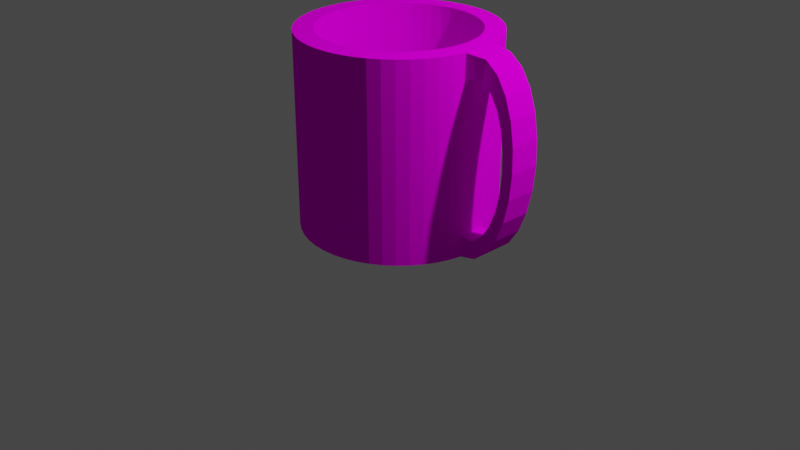 # Source: mug.blend  (saved by Blender 2.80.75; exported with 4.5.12 LTS)
import bpy
from mathutils import Matrix  # noqa: F401  (used for matrix-valued properties, if any)

bpy.ops.wm.read_factory_settings(use_empty=True)
scene = bpy.context.scene
scene.name = 'Scene'

# ---- collections
col_collection = bpy.data.collections.new('Collection'); scene.collection.children.link(col_collection)

# ---- images (referenced by path relative to the original .blend; pixels are not part of the script)
import os
ASSET_DIR = os.environ.get("B2B_ASSET_DIR", "")  # directory of the original .blend (textures are referenced by path, not embedded)
HERE = os.path.dirname(os.path.abspath(__file__))  # packed textures are extracted next to this script under _unpacked/

def load_image(name, relpath, width, height, colorspace="sRGB"):
    """Load a texture the original file referenced (path relative to the .blend, or extracted next to this script)."""
    p = next((c for c in (os.path.join(HERE, relpath), os.path.join(ASSET_DIR, relpath)) if relpath and os.path.exists(c)), "")
    if p:
        img = bpy.data.images.load(p, check_existing=True)
        img.name = name
    else:  # same state as the original file: an image datablock whose file is absent (Cycles renders it pink)
        img = bpy.data.images.new(name, width, height)
        img.source = "FILE"
        img.filepath = "//" + (relpath or name)
    img.colorspace_settings.name = colorspace
    return img
img_phoenix_jpg = load_image('Phoenix.jpg', 'Phoenix.jpg', 1024, 1024, 'sRGB')

# ---- materials (node trees are filled in below, after node groups)
mat_material_001 = bpy.data.materials.new('Material.001')
mat_material_001.use_transparent_shadow = False

# ---- material node trees
mat_material_001.use_nodes = True; mat_material_001.node_tree.nodes.clear()
_N = mat_material_001.node_tree.nodes; _L = mat_material_001.node_tree.links
n0 = _N.new('ShaderNodeOutputMaterial'); n0.name = 'Material Output'; n0.location = (300, 300)
n1 = _N.new('ShaderNodeBsdfDiffuse'); n1.name = 'Diffuse BSDF'; n1.location = (10, 300)
n1.inputs[1].default_value = 0.5
n2 = _N.new('ShaderNodeTexImage'); n2.name = 'Image Texture'; n2.location = (-280, 280)
n2.image = img_phoenix_jpg
_L.new(n1.outputs[0], n0.inputs[0])
_L.new(n2.outputs[0], n1.inputs[0])
n0.is_active_output = True

# ---- world
world_world = bpy.data.worlds.new('World'); scene.world = world_world
world_world.use_nodes = True; world_world.node_tree.nodes.clear()
_N = world_world.node_tree.nodes; _L = world_world.node_tree.links
n0 = _N.new('ShaderNodeOutputWorld'); n0.name = 'World Output'; n0.location = (300, 300)
n1 = _N.new('ShaderNodeBackground'); n1.name = 'Background'; n1.location = (10, 300)
n1.inputs[0].default_value = (0.05088, 0.05088, 0.05088, 1.0)
_L.new(n1.outputs[0], n0.inputs[0])
n0.is_active_output = True
world_world.color = (0.05088, 0.05088, 0.05088)
world_world.use_sun_shadow = False
world_world.sun_shadow_jitter_overblur = 0.0

# ---- cameras
cam_camera = bpy.data.cameras.new('Camera')
cam_camera.clip_end = 100.0
cam_camera.ortho_scale = 7.314

# ---- lights
light_light = bpy.data.lights.new('Light', 'POINT')
light_light.transmission_factor = 0.0
light_light.energy = 1000.0
light_light.shadow_soft_size = 0.1
light_light.shadow_maximum_resolution = 0.006
light_light.use_absolute_resolution = True

# ---- meshes
me_beziercircle_003 = bpy.data.meshes.new('BezierCircle.003')
me_beziercircle_003.from_pydata([(-1.25, 0.0, -2.5), (-1.239, 0.1696, -2.5), (-1.205, 0.3322, -2.5), (-1.152, 0.4865, -2.5), (-1.079, 0.6308, -2.5), (-0.9895, 0.7638, -2.5), (-0.8838, 0.8838, -2.5), (-0.7638, 0.9895, -2.5), (-0.6308, 1.079, -2.5), (-0.4865, 1.152, -2.5), (-0.3322, 1.205, -2.5), (-0.1696, 1.239, -2.5), (0.0, 1.25, -2.5), (0.1696, 1.239, -2.5), (0.3322, 1.205, -2.5), (0.4865, 1.152, -2.5), (0.6308, 1.079, -2.5), (0.7638, 0.9895, -2.5), (0.8838, 0.8838, -2.5), (0.9895, 0.7638, -2.5), (1.079, 0.6308, -2.5), (1.152, 0.4865, -2.5), (1.205, 0.3322, -2.5), (1.239, 0.1696, -2.5), (1.25, 0.0, -2.5), (1.239, -0.1696, -2.5), (1.205, -0.3322, -2.5), (1.152, -0.4865, -2.5), (1.079, -0.6308, -2.5), (0.9895, -0.7638, -2.5), (0.8838, -0.8838, -2.5), (0.7638, -0.9895, -2.5), (0.6308, -1.079, -2.5), (0.4865, -1.152, -2.5), (0.3322, -1.205, -2.5), (0.1696, -1.239, -2.5), (0.0, -1.25, -2.5), (-0.1696, -1.239, -2.5), (-0.3322, -1.205, -2.5), (-0.4865, -1.152, -2.5), (-0.6308, -1.079, -2.5), (-0.7638, -0.9895, -2.5), (-0.8838, -0.8838, -2.5), (-0.9895, -0.7638, -2.5), (-1.079, -0.6308, -2.5), (-1.152, -0.4865, -2.5), (-1.205, -0.3322, -2.5), (-1.239, -0.1696, -2.5), (-1.0, 0.0, -2.117), (-0.9909, 0.1357, -2.117), (-0.9643, 0.2658, -2.117), (-0.9214, 0.3892, -2.117), (-0.8634, 0.5046, -2.117), (-0.7916, 0.611, -2.117), (-0.707, 0.707, -2.117), (-0.611, 0.7916, -2.117), (-0.5046, 0.8634, -2.117), (-0.3892, 0.9214, -2.117), (-0.2658, 0.9643, -2.117), (-0.1357, 0.9909, -2.117), (0.0, 1.0, -2.117), (0.1357, 0.9909, -2.117), (0.2658, 0.9643, -2.117), (0.3892, 0.9214, -2.117), (0.5046, 0.8634, -2.117), (0.611, 0.7916, -2.117), (0.707, 0.707, -2.117), (0.7916, 0.611, -2.117), (0.8634, 0.5046, -2.117), (0.9214, 0.3892, -2.117), (0.9643, 0.2658, -2.117), (0.9909, 0.1357, -2.117), (1.0, 0.0, -2.117), (0.9909, -0.1357, -2.117), (0.9643, -0.2658, -2.117), (0.9214, -0.3892, -2.117), (0.8634, -0.5046, -2.117), (0.7916, -0.611, -2.117), (0.707, -0.707, -2.117), (0.611, -0.7916, -2.117), (0.5046, -0.8634, -2.117), (0.3892, -0.9214, -2.117), (0.2658, -0.9643, -2.117), (0.1357, -0.9909, -2.117), (0.0, -1.0, -2.117), (-0.1357, -0.9909, -2.117), (-0.2658, -0.9643, -2.117), (-0.3892, -0.9214, -2.117), (-0.5046, -0.8634, -2.117), (-0.611, -0.7916, -2.117), (-0.707, -0.707, -2.117), (-0.7916, -0.611, -2.117), (-0.8634, -0.5046, -2.117), (-0.9214, -0.3892, -2.117), (-0.9643, -0.2658, -2.117), (-0.9909, -0.1357, -2.117), (-1.239, -0.1696, 0.0), (-1.205, -0.3322, 0.0), (-1.152, -0.4865, 0.0), (-1.079, -0.6308, 0.0), (-0.9895, -0.7638, 0.0), (-0.8838, -0.8838, 0.0), (-0.7638, -0.9895, 0.0), (-0.6308, -1.079, 0.0), (-0.4865, -1.152, 0.0), (-0.3322, -1.205, 0.0), (-0.1696, -1.239, 0.0), (0.0, -1.25, 0.0), (0.1696, -1.239, 0.0), (0.3322, -1.205, 0.0), (0.4865, -1.152, 0.0), (0.6308, -1.079, 0.0), (0.7638, -0.9895, 0.0), (0.8838, -0.8838, 0.0), (0.9895, -0.7638, 0.0), (1.079, -0.6308, 0.0), (1.152, -0.4865, 0.0), (1.205, -0.3322, 0.0), (1.239, -0.1696, 0.0), (1.25, 0.0, 0.0), (1.239, 0.1696, 0.0), (1.205, 0.3322, 0.0), (1.152, 0.4865, 0.0), (1.079, 0.6308, 0.0), (0.9895, 0.7638, 0.0), (0.8838, 0.8838, 0.0), (0.7638, 0.9895, 0.0), (0.6308, 1.079, 0.0), (0.4865, 1.152, 0.0), (0.3322, 1.205, 0.0), (0.1696, 1.239, 0.0), (0.0, 1.25, 0.0), (-0.1696, 1.239, 0.0), (-0.3322, 1.205, 0.0), (-0.4865, 1.152, 0.0), (-0.6308, 1.079, 0.0), (-0.7638, 0.9895, 0.0), (-0.8838, 0.8838, 0.0), (-0.9895, 0.7638, 0.0), (-1.079, 0.6308, 0.0), (-1.152, 0.4865, 0.0), (-1.205, 0.3322, 0.0), (-1.239, 0.1696, 0.0), (-1.25, 0.0, 0.0), (-1.0, 0.0, 0.007626), (-0.9909, 0.1357, 0.007626), (-0.9643, 0.2658, 0.007626), (-0.9214, 0.3892, 0.007626), (-0.8634, 0.5046, 0.007626), (-0.7916, 0.611, 0.007626), (-0.707, 0.707, 0.007626), (-0.611, 0.7916, 0.007626), (-0.5046, 0.8634, 0.007626), (-0.3892, 0.9214, 0.007626), (-0.2658, 0.9643, 0.007626), (-0.1357, 0.9909, 0.007626), (0.0, 1.0, 0.007626), (0.1357, 0.9909, 0.007626), (0.2658, 0.9643, 0.007626), (0.3892, 0.9214, 0.007626), (0.5046, 0.8634, 0.007626), (0.611, 0.7916, 0.007626), (0.707, 0.707, 0.007626), (0.7916, 0.611, 0.007626), (0.8634, 0.5046, 0.007626), (0.9214, 0.3892, 0.007626), (0.9643, 0.2658, 0.007626), (0.9909, 0.1357, 0.007626), (1.0, 0.0, 0.007626), (0.9909, -0.1357, 0.007626), (0.9643, -0.2658, 0.007626), (0.9214, -0.3892, 0.007626), (0.8634, -0.5046, 0.007626), (0.7916, -0.611, 0.007626), (0.707, -0.707, 0.007626), (0.611, -0.7916, 0.007626), (0.5046, -0.8634, 0.007626), (0.3892, -0.9214, 0.007626), (0.2658, -0.9643, 0.007626), (0.1357, -0.9909, 0.007626), (0.0, -1.0, 0.007626), (-0.1357, -0.9909, 0.007626), (-0.2658, -0.9643, 0.007626), (-0.3892, -0.9214, 0.007626), (-0.5046, -0.8634, 0.007626), (-0.611, -0.7916, 0.007626), (-0.707, -0.707, 0.007626), (-0.7916, -0.611, 0.007626), (-0.8634, -0.5046, 0.007626), (-0.9214, -0.3892, 0.007626), (-0.9643, -0.2658, 0.007626), (-0.9909, -0.1357, 0.007626), (1.419, -0.1658, -2.23), (1.562, -0.1722, -2.115), (1.68, -0.181, -1.942), (1.77, -0.1902, -1.726), (1.829, -0.1978, -1.482), (1.857, -0.2016, -1.227), (1.849, -0.1996, -0.9739), (1.804, -0.1897, -0.7394), (1.72, -0.1699, -0.5384), (1.594, -0.1382, -0.3861), (1.424, -0.09237, -0.2979), (1.419, 0.2322, -2.23), (1.562, 0.2258, -2.115), (1.68, 0.217, -1.942), (1.77, 0.2078, -1.726), (1.829, 0.2002, -1.482), (1.857, 0.1964, -1.227), (1.849, 0.1984, -0.9739), (1.804, 0.2083, -0.7394), (1.72, 0.2281, -0.5384), (1.594, 0.2598, -0.3861), (1.424, 0.3057, -0.2979), (1.457, -0.1658, -2.452), (1.636, -0.1722, -2.308), (1.783, -0.181, -2.092), (1.895, -0.1902, -1.822), (1.97, -0.1978, -1.518), (2.004, -0.2016, -1.198), (1.994, -0.1996, -0.8822), (1.939, -0.1897, -0.589), (1.833, -0.1699, -0.3378), (1.676, -0.1382, -0.1475), (1.463, -0.09237, -0.0372), (1.457, 0.2322, -2.452), (1.636, 0.2258, -2.308), (1.783, 0.217, -2.092), (1.895, 0.2078, -1.822), (1.97, 0.2002, -1.518), (2.004, 0.1964, -1.198), (1.994, 0.1984, -0.8822), (1.939, 0.2083, -0.589), (1.833, 0.2281, -0.3378), (1.676, 0.2598, -0.1475), (1.463, 0.3057, -0.0372), (1.239, -0.1696, -2.233), (1.239, 0.1696, -2.224), (1.205, 0.3322, -0.337), (1.239, -0.1696, -0.301)], [], [(17, 125, 18), (44, 98, 45), (4, 138, 5), (31, 111, 32), (18, 124, 19), (45, 97, 46), (5, 137, 6), (32, 110, 33), (19, 123, 20), (46, 96, 47), (6, 136, 7), (33, 109, 34), (20, 122, 21), (47, 143, 0), (7, 135, 8), (34, 108, 35), (122, 121, 238), (8, 134, 9), (35, 107, 36), (238, 120, 237), (9, 133, 10), (36, 106, 37), (237, 120, 119), (10, 132, 11), (37, 105, 38), (239, 236, 24), (11, 131, 12), (38, 104, 39), (239, 118, 117), (12, 130, 13), (39, 103, 40), (26, 116, 27), (13, 129, 14), (40, 102, 41), (0, 142, 1), (27, 115, 28), (14, 128, 15), (41, 101, 42), (1, 141, 2), (28, 114, 29), (15, 127, 16), (42, 100, 43), (2, 140, 3), (29, 113, 30), (16, 126, 17), (43, 99, 44), (3, 139, 4), (30, 112, 31), (181, 84, 85), (168, 71, 72), (155, 58, 59), (182, 85, 86), (169, 72, 73), (156, 59, 60), (183, 86, 87), (170, 73, 74), (157, 60, 61), (184, 87, 88), (171, 74, 75), (158, 61, 62), (185, 88, 89), (145, 48, 49), (172, 75, 76), (159, 62, 63), (186, 89, 90), (146, 49, 50), (173, 76, 77), (160, 63, 64), (187, 90, 91), (147, 50, 51), (174, 77, 78), (161, 64, 65), (188, 91, 92), (148, 51, 52), (175, 78, 79), (162, 65, 66), (189, 92, 93), (149, 52, 53), (176, 79, 80), (163, 66, 67), (190, 93, 94), (150, 53, 54), (177, 80, 81), (164, 67, 68), (191, 94, 95), (151, 54, 55), (178, 81, 82), (165, 68, 69), (144, 95, 48), (152, 55, 56), (179, 82, 83), (166, 69, 70), (153, 56, 57), (180, 83, 84), (167, 70, 71), (154, 57, 58), (126, 160, 161), (127, 159, 160), (125, 161, 162), (125, 163, 124), (124, 164, 123), (123, 165, 122), (122, 166, 121), (120, 166, 167), (119, 167, 168), (119, 169, 118), (118, 170, 117), (116, 170, 171), (115, 171, 172), (114, 172, 173), (113, 173, 174), (113, 175, 112), (112, 176, 111), (111, 177, 110), (110, 178, 109), (108, 178, 179), (107, 179, 180), (107, 181, 106), (106, 182, 105), (104, 182, 183), (103, 183, 184), (102, 184, 185), (101, 185, 186), (101, 187, 100), (100, 188, 99), (99, 189, 98), (98, 190, 97), (96, 190, 191), (143, 191, 144), (143, 145, 142), (142, 146, 141), (140, 146, 147), (139, 147, 148), (138, 148, 149), (137, 149, 150), (137, 151, 136), (136, 152, 135), (135, 153, 134), (134, 154, 133), (132, 154, 155), (131, 155, 156), (131, 157, 130), (130, 158, 129), (128, 158, 159), (6, 18, 42), (47, 0, 43), (0, 1, 5), (1, 2, 3), (3, 4, 1), (4, 5, 1), (5, 6, 0), (6, 7, 12), (7, 8, 11), (8, 9, 11), (9, 10, 11), (11, 12, 7), (12, 13, 17), (13, 14, 15), (15, 16, 13), (16, 17, 13), (17, 18, 12), (18, 19, 24), (19, 20, 23), (20, 21, 23), (21, 22, 23), (23, 24, 19), (24, 25, 29), (25, 26, 27), (27, 28, 25), (28, 29, 25), (29, 30, 24), (30, 31, 36), (31, 32, 35), (32, 33, 35), (33, 34, 35), (35, 36, 31), (36, 37, 41), (37, 38, 39), (39, 40, 37), (40, 41, 37), (41, 42, 36), (42, 43, 0), (43, 44, 47), (44, 45, 47), (45, 46, 47), (0, 6, 42), (6, 12, 18), (24, 30, 18), (30, 36, 42), (18, 30, 42), (54, 90, 66), (95, 91, 48), (48, 53, 49), (49, 51, 50), (51, 49, 52), (52, 49, 53), (53, 48, 54), (54, 60, 55), (55, 59, 56), (56, 59, 57), (57, 59, 58), (59, 55, 60), (60, 65, 61), (61, 63, 62), (63, 61, 64), (64, 61, 65), (65, 60, 66), (66, 72, 67), (67, 71, 68), (68, 71, 69), (69, 71, 70), (71, 67, 72), (72, 77, 73), (73, 75, 74), (75, 73, 76), (76, 73, 77), (77, 72, 78), (78, 84, 79), (79, 83, 80), (80, 83, 81), (81, 83, 82), (83, 79, 84), (84, 89, 85), (85, 87, 86), (87, 85, 88), (88, 85, 89), (89, 84, 90), (90, 48, 91), (91, 95, 92), (92, 95, 93), (93, 95, 94), (48, 90, 54), (54, 66, 60), (72, 66, 78), (78, 90, 84), (66, 90, 78), (198, 208, 197), (206, 194, 195), (202, 212, 201), (199, 209, 198), (207, 195, 196), (204, 192, 193), (200, 210, 199), (208, 196, 197), (205, 193, 194), (201, 211, 200), (220, 230, 231), (216, 228, 217), (224, 234, 235), (221, 231, 232), (217, 229, 218), (214, 226, 215), (222, 232, 233), (218, 230, 219), (215, 227, 216), (223, 233, 234), (202, 223, 224), (213, 234, 212), (212, 233, 211), (211, 232, 210), (210, 231, 209), (209, 230, 208), (208, 229, 207), (229, 206, 207), (228, 205, 206), (227, 204, 205), (226, 203, 204), (192, 215, 193), (193, 216, 194), (194, 217, 195), (195, 218, 196), (197, 218, 219), (198, 219, 220), (199, 220, 221), (200, 221, 222), (201, 222, 223), (214, 236, 25), (192, 237, 236), (225, 237, 203), (224, 121, 118), (238, 202, 239), (121, 213, 238), (239, 224, 118), (17, 126, 125), (44, 99, 98), (4, 139, 138), (31, 112, 111), (18, 125, 124), (45, 98, 97), (5, 138, 137), (32, 111, 110), (19, 124, 123), (46, 97, 96), (6, 137, 136), (33, 110, 109), (20, 123, 122), (47, 96, 143), (7, 136, 135), (34, 109, 108), (238, 22, 21), (21, 122, 238), (8, 135, 134), (35, 108, 107), (237, 23, 22), (238, 121, 120), (237, 22, 238), (9, 134, 133), (36, 107, 106), (119, 24, 237), (24, 23, 237), (10, 133, 132), (37, 106, 105), (236, 25, 24), (24, 119, 239), (119, 118, 239), (11, 132, 131), (38, 105, 104), (117, 26, 239), (26, 25, 236), (26, 236, 239), (12, 131, 130), (39, 104, 103), (26, 117, 116), (13, 130, 129), (40, 103, 102), (0, 143, 142), (27, 116, 115), (14, 129, 128), (41, 102, 101), (1, 142, 141), (28, 115, 114), (15, 128, 127), (42, 101, 100), (2, 141, 140), (29, 114, 113), (16, 127, 126), (43, 100, 99), (3, 140, 139), (30, 113, 112), (181, 180, 84), (168, 167, 71), (155, 154, 58), (182, 181, 85), (169, 168, 72), (156, 155, 59), (183, 182, 86), (170, 169, 73), (157, 156, 60), (184, 183, 87), (171, 170, 74), (158, 157, 61), (185, 184, 88), (145, 144, 48), (172, 171, 75), (159, 158, 62), (186, 185, 89), (146, 145, 49), (173, 172, 76), (160, 159, 63), (187, 186, 90), (147, 146, 50), (174, 173, 77), (161, 160, 64), (188, 187, 91), (148, 147, 51), (175, 174, 78), (162, 161, 65), (189, 188, 92), (149, 148, 52), (176, 175, 79), (163, 162, 66), (190, 189, 93), (150, 149, 53), (177, 176, 80), (164, 163, 67), (191, 190, 94), (151, 150, 54), (178, 177, 81), (165, 164, 68), (144, 191, 95), (152, 151, 55), (179, 178, 82), (166, 165, 69), (153, 152, 56), (180, 179, 83), (167, 166, 70), (154, 153, 57), (126, 127, 160), (127, 128, 159), (125, 126, 161), (125, 162, 163), (124, 163, 164), (123, 164, 165), (122, 165, 166), (120, 121, 166), (119, 120, 167), (119, 168, 169), (118, 169, 170), (116, 117, 170), (115, 116, 171), (114, 115, 172), (113, 114, 173), (113, 174, 175), (112, 175, 176), (111, 176, 177), (110, 177, 178), (108, 109, 178), (107, 108, 179), (107, 180, 181), (106, 181, 182), (104, 105, 182), (103, 104, 183), (102, 103, 184), (101, 102, 185), (101, 186, 187), (100, 187, 188), (99, 188, 189), (98, 189, 190), (96, 97, 190), (143, 96, 191), (143, 144, 145), (142, 145, 146), (140, 141, 146), (139, 140, 147), (138, 139, 148), (137, 138, 149), (137, 150, 151), (136, 151, 152), (135, 152, 153), (134, 153, 154), (132, 133, 154), (131, 132, 155), (131, 156, 157), (130, 157, 158), (128, 129, 158), (198, 209, 208), (206, 205, 194), (202, 213, 212), (199, 210, 209), (207, 206, 195), (204, 203, 192), (200, 211, 210), (208, 207, 196), (205, 204, 193), (201, 212, 211), (220, 219, 230), (216, 227, 228), (224, 223, 234), (221, 220, 231), (217, 228, 229), (214, 225, 226), (222, 221, 232), (218, 229, 230), (215, 226, 227), (223, 222, 233), (202, 201, 223), (213, 235, 234), (212, 234, 233), (211, 233, 232), (210, 232, 231), (209, 231, 230), (208, 230, 229), (229, 228, 206), (228, 227, 205), (227, 226, 204), (226, 225, 203), (192, 214, 215), (193, 215, 216), (194, 216, 217), (195, 217, 218), (197, 196, 218), (198, 197, 219), (199, 198, 220), (200, 199, 221), (201, 200, 222), (214, 192, 236), (192, 203, 237), (225, 23, 237), (224, 235, 121), (238, 213, 202), (121, 235, 213), (239, 202, 224)])
_uv = me_beziercircle_003.uv_layers.new(name='UVMap')
_uv.uv.foreach_set('vector', [0.6548, 0.3428, 0.6386, 0.6852, 0.6386, 0.3427, 0.4435, 0.6851, 0.4613, 0.3427, 0.4613, 0.6851, 0.6047, 0.6851, 0.6224, 0.3427, 0.6224, 0.6851, 0.8499, 0.0001613, 0.8334, 0.3426, 0.8334, 0.0001085, 0.2261, 0.3417, 0.2113, 0.6843, 0.2113, 0.3418, 0.4613, 0.6851, 0.4806, 0.3427, 0.4806, 0.6851, 0.6224, 0.6851, 0.6386, 0.3427, 0.6386, 0.6851, 0.8334, 0.0001085, 0.8153, 0.3425, 0.8153, 6.512e-05, 0.2113, 0.3418, 0.1947, 0.6844, 0.1947, 0.3419, 0.4806, 0.6851, 0.5011, 0.3427, 0.5011, 0.6851, 0.8645, 0.3427, 0.85, 0.6852, 0.85, 0.3427, 0.8153, 6.512e-05, 0.7958, 0.3425, 0.7958, 3.197e-05, 0.1947, 0.3419, 0.1766, 0.6845, 0.1766, 0.342, 0.5011, 0.6851, 0.5226, 0.3427, 0.5226, 0.6851, 0.85, 0.3427, 0.8337, 0.6853, 0.8337, 0.3428, 0.7958, 3.197e-05, 0.7752, 0.3425, 0.7752, 1.003e-05, 0.1766, 0.6845, 0.1572, 0.6846, 0.1572, 0.6384, 0.8337, 0.3428, 0.8158, 0.6853, 0.8158, 0.3429, 0.7752, 1.003e-05, 0.7535, 0.3425, 0.7535, 0.0, 0.1572, 0.6384, 0.1365, 0.6846, 0.1365, 0.38, 0.8158, 0.3429, 0.7965, 0.6853, 0.7965, 0.3429, 0.7535, 0.0, 0.7318, 0.3425, 0.7318, 2.711e-06, 0.1365, 0.38, 0.1365, 0.6846, 0.1149, 0.6846, 0.7965, 0.3429, 0.776, 0.6854, 0.776, 0.3429, 0.7318, 2.711e-06, 0.7108, 0.3425, 0.7108, 1.77e-05, 0.09315, 0.6434, 0.09315, 0.3787, 0.1149, 0.3422, 0.776, 0.3429, 0.7544, 0.6854, 0.7544, 0.3429, 0.7108, 1.77e-05, 0.6908, 0.3425, 0.6908, 4.416e-05, 0.09315, 0.6434, 0.09315, 0.6846, 0.07218, 0.6846, 0.7544, 0.3429, 0.7326, 0.6854, 0.7326, 0.3429, 0.6908, 4.416e-05, 0.672, 0.3425, 0.672, 8.129e-05, 0.07218, 0.3421, 0.05218, 0.6845, 0.05218, 0.3421, 0.7326, 0.3429, 0.7116, 0.6854, 0.7116, 0.3429, 0.672, 8.129e-05, 0.6545, 0.3426, 0.6545, 0.0001284, 0.5226, 0.6851, 0.5444, 0.3427, 0.5444, 0.6851, 0.05218, 0.3421, 0.03335, 0.6844, 0.03335, 0.342, 0.7116, 0.3429, 0.6915, 0.6853, 0.6915, 0.3429, 0.6545, 0.0001284, 0.6386, 0.3426, 0.6386, 0.0001846, 0.5444, 0.6851, 0.5655, 0.3427, 0.5655, 0.6851, 0.03335, 0.342, 0.01589, 0.6843, 0.01589, 0.3419, 0.6915, 0.3429, 0.6725, 0.6853, 0.6725, 0.3428, 0.4128, 0.6851, 0.4273, 0.3427, 0.4273, 0.6851, 0.5655, 0.6851, 0.5856, 0.3427, 0.5856, 0.6851, 0.01589, 0.3419, 0.0, 0.6842, 7.631e-09, 0.3418, 0.6725, 0.3428, 0.6548, 0.6853, 0.6548, 0.3428, 0.4273, 0.6851, 0.4435, 0.3427, 0.4435, 0.6851, 0.5856, 0.6851, 0.6047, 0.3427, 0.6047, 0.6851, 0.8648, 0.0002226, 0.8499, 0.3426, 0.8499, 0.0001613, 0.5192, 0.6853, 0.5018, 0.9764, 0.5192, 0.9764, 0.3238, 0.6342, 0.3412, 0.3431, 0.3238, 0.3431, 0.7485, 0.9767, 0.7649, 0.6855, 0.7485, 0.6856, 0.536, 0.6853, 0.5192, 0.9764, 0.536, 0.9764, 0.3064, 0.6341, 0.3238, 0.3431, 0.3064, 0.3431, 0.7312, 0.9767, 0.7485, 0.6856, 0.7312, 0.6856, 0.552, 0.6853, 0.536, 0.9764, 0.552, 0.9764, 0.2897, 0.6341, 0.3064, 0.3431, 0.2897, 0.343, 0.7138, 0.9767, 0.7312, 0.6856, 0.7138, 0.6856, 0.5671, 0.6853, 0.552, 0.9764, 0.5671, 0.9764, 0.2737, 0.6341, 0.2897, 0.343, 0.2737, 0.343, 0.697, 0.9767, 0.7138, 0.6856, 0.697, 0.6856, 0.581, 0.6852, 0.5671, 0.9764, 0.581, 0.9763, 0.8947, 0.9765, 0.9122, 0.6854, 0.8947, 0.6854, 0.2586, 0.634, 0.2737, 0.343, 0.2586, 0.3429, 0.6809, 0.9766, 0.697, 0.6856, 0.6809, 0.6855, 0.5937, 0.6852, 0.581, 0.9763, 0.5937, 0.9763, 0.8779, 0.9765, 0.8947, 0.6854, 0.8779, 0.6854, 0.2446, 0.6339, 0.2586, 0.3429, 0.2446, 0.3428, 0.6657, 0.9766, 0.6809, 0.6855, 0.6657, 0.6855, 0.9884, 0.9765, 1.0, 0.6854, 0.9884, 0.6854, 0.8618, 0.9765, 0.8779, 0.6854, 0.8618, 0.6854, 0.2319, 0.6338, 0.2446, 0.3428, 0.2319, 0.3428, 0.6516, 0.9766, 0.6657, 0.6855, 0.6516, 0.6855, 0.9755, 0.9765, 0.9884, 0.6854, 0.9755, 0.6854, 0.8465, 0.9765, 0.8618, 0.6854, 0.8465, 0.6854, 0.4247, 0.6852, 0.4128, 0.9762, 0.4247, 0.9763, 0.6386, 0.9765, 0.6516, 0.6855, 0.6386, 0.6854, 0.9612, 0.9765, 0.9755, 0.6854, 0.9612, 0.6854, 0.8323, 0.9765, 0.8465, 0.6854, 0.8323, 0.6854, 0.4379, 0.6852, 0.4247, 0.9763, 0.4379, 0.9763, 0.401, 0.6339, 0.4128, 0.3427, 0.401, 0.3428, 0.9458, 0.9765, 0.9612, 0.6854, 0.9458, 0.6854, 0.8194, 0.9765, 0.8323, 0.6854, 0.8194, 0.6854, 0.4524, 0.6853, 0.4379, 0.9763, 0.4524, 0.9764, 0.3877, 0.634, 0.401, 0.3428, 0.3877, 0.3429, 0.9294, 0.9765, 0.9458, 0.6854, 0.9294, 0.6854, 0.8077, 0.9765, 0.8194, 0.6854, 0.8077, 0.6854, 0.468, 0.6853, 0.4524, 0.9764, 0.468, 0.9764, 0.3732, 0.634, 0.3877, 0.3429, 0.3732, 0.343, 0.9122, 0.9765, 0.9294, 0.6854, 0.9122, 0.6854, 0.7947, 0.9766, 0.8077, 0.6854, 0.7947, 0.6855, 0.4845, 0.6853, 0.468, 0.9764, 0.4845, 0.9764, 0.3577, 0.6341, 0.3732, 0.343, 0.3577, 0.343, 0.7804, 0.9766, 0.7947, 0.6855, 0.7804, 0.6855, 0.5018, 0.6853, 0.4845, 0.9764, 0.5018, 0.9764, 0.3412, 0.6341, 0.3577, 0.343, 0.3412, 0.3431, 0.7649, 0.9766, 0.7804, 0.6855, 0.7649, 0.6855, 0.585, 0.2991, 0.5508, 0.2842, 0.5638, 0.2734, 0.5688, 0.3126, 0.5366, 0.2932, 0.5508, 0.2842, 0.5995, 0.2835, 0.5638, 0.2734, 0.5754, 0.261, 0.5995, 0.2835, 0.5853, 0.2471, 0.6119, 0.2661, 0.6119, 0.2661, 0.5936, 0.2319, 0.6223, 0.2471, 0.6223, 0.2471, 0.6, 0.2156, 0.6303, 0.2267, 0.6303, 0.2267, 0.6044, 0.1983, 0.6358, 0.2052, 0.6386, 0.1826, 0.6044, 0.1983, 0.6067, 0.1803, 0.6386, 0.1593, 0.6067, 0.1803, 0.6067, 0.1616, 0.6386, 0.1593, 0.6044, 0.1432, 0.6357, 0.1363, 0.6357, 0.1363, 0.5998, 0.1256, 0.6301, 0.1143, 0.6219, 0.09376, 0.5998, 0.1256, 0.5933, 0.1092, 0.6114, 0.0747, 0.5933, 0.1092, 0.5849, 0.09393, 0.5988, 0.05736, 0.5849, 0.09393, 0.5748, 0.08005, 0.5843, 0.04192, 0.5748, 0.08005, 0.5632, 0.06771, 0.5843, 0.04192, 0.5502, 0.05703, 0.568, 0.02858, 0.568, 0.02858, 0.536, 0.04819, 0.5503, 0.01753, 0.5503, 0.01753, 0.5208, 0.04133, 0.5312, 0.008955, 0.5312, 0.008955, 0.5046, 0.03661, 0.5111, 0.003048, 0.49, 1.96e-07, 0.5046, 0.03661, 0.4878, 0.03417, 0.4682, 0.0, 0.4878, 0.03417, 0.4704, 0.03417, 0.4682, 0.0, 0.4531, 0.03667, 0.4467, 0.00312, 0.4467, 0.00312, 0.4367, 0.0415, 0.4262, 0.009161, 0.407, 0.0179, 0.4367, 0.0415, 0.4213, 0.04849, 0.3891, 0.02913, 0.4213, 0.04849, 0.4071, 0.05748, 0.3729, 0.04263, 0.4071, 0.05748, 0.3941, 0.06828, 0.3585, 0.05818, 0.3941, 0.06828, 0.3826, 0.08071, 0.3585, 0.05818, 0.3726, 0.09462, 0.3461, 0.07556, 0.3461, 0.07556, 0.3644, 0.1098, 0.3357, 0.09456, 0.3357, 0.09456, 0.3579, 0.1261, 0.3277, 0.115, 0.3277, 0.115, 0.3535, 0.1434, 0.3222, 0.1365, 0.3193, 0.1591, 0.3535, 0.1434, 0.3513, 0.1614, 0.3193, 0.1823, 0.3513, 0.1614, 0.3513, 0.18, 0.3193, 0.1823, 0.3536, 0.1985, 0.3223, 0.2054, 0.3223, 0.2054, 0.3581, 0.216, 0.3279, 0.2273, 0.3361, 0.2479, 0.3581, 0.216, 0.3646, 0.2325, 0.3466, 0.267, 0.3646, 0.2325, 0.373, 0.2478, 0.3592, 0.2843, 0.373, 0.2478, 0.3831, 0.2616, 0.3737, 0.2998, 0.3831, 0.2616, 0.3947, 0.274, 0.3737, 0.2998, 0.4077, 0.2847, 0.39, 0.3131, 0.39, 0.3131, 0.4219, 0.2935, 0.4077, 0.3242, 0.4077, 0.3242, 0.4372, 0.3004, 0.4268, 0.3327, 0.4268, 0.3327, 0.4533, 0.3051, 0.4469, 0.3386, 0.468, 0.3417, 0.4533, 0.3051, 0.4702, 0.3075, 0.4897, 0.3417, 0.4702, 0.3075, 0.4876, 0.3075, 0.4897, 0.3417, 0.5048, 0.305, 0.5113, 0.3386, 0.5113, 0.3386, 0.5212, 0.3002, 0.5318, 0.3325, 0.551, 0.3238, 0.5212, 0.3002, 0.5366, 0.2932, 0.2802, 0.05818, 0.265, 0.2998, 0.05438, 0.04192, 0.1487, 0.0, 0.1704, 0.0, 0.07062, 0.02858, 0.1704, 0.0, 0.192, 0.00312, 0.2657, 0.04263, 0.192, 0.00312, 0.2125, 0.009161, 0.2317, 0.01791, 0.2317, 0.01791, 0.2495, 0.02914, 0.192, 0.00312, 0.2495, 0.02914, 0.2657, 0.04263, 0.192, 0.00312, 0.2657, 0.04263, 0.2802, 0.05818, 0.1704, 0.0, 0.2802, 0.05818, 0.2926, 0.07556, 0.3193, 0.1823, 0.2926, 0.07556, 0.303, 0.09456, 0.3193, 0.1591, 0.303, 0.09456, 0.311, 0.115, 0.3193, 0.1591, 0.311, 0.115, 0.3165, 0.1365, 0.3193, 0.1591, 0.3193, 0.1591, 0.3193, 0.1823, 0.2926, 0.07556, 0.3193, 0.1823, 0.3164, 0.2054, 0.2795, 0.2843, 0.3164, 0.2054, 0.3108, 0.2273, 0.3026, 0.2479, 0.3026, 0.2479, 0.2921, 0.267, 0.3164, 0.2054, 0.2921, 0.267, 0.2795, 0.2843, 0.3164, 0.2054, 0.2795, 0.2843, 0.265, 0.2998, 0.3193, 0.1823, 0.265, 0.2998, 0.2487, 0.3131, 0.1489, 0.3417, 0.2487, 0.3131, 0.231, 0.3242, 0.1707, 0.3417, 0.231, 0.3242, 0.2119, 0.3327, 0.1707, 0.3417, 0.2119, 0.3327, 0.1917, 0.3386, 0.1707, 0.3417, 0.1707, 0.3417, 0.1489, 0.3417, 0.2487, 0.3131, 0.1489, 0.3417, 0.1274, 0.3386, 0.0536, 0.2991, 0.1274, 0.3386, 0.1069, 0.3325, 0.08763, 0.3238, 0.08763, 0.3238, 0.06981, 0.3126, 0.1274, 0.3386, 0.06981, 0.3126, 0.0536, 0.2991, 0.1274, 0.3386, 0.0536, 0.2991, 0.03918, 0.2835, 0.1489, 0.3417, 0.03918, 0.2835, 0.02671, 0.2661, 0.0, 0.1593, 0.02671, 0.2661, 0.01638, 0.2471, 0.0, 0.1826, 0.01638, 0.2471, 0.008368, 0.2267, 0.0, 0.1826, 0.008368, 0.2267, 0.002849, 0.2052, 0.0, 0.1826, 0.0, 0.1826, 0.0, 0.1593, 0.02671, 0.2661, 0.0, 0.1593, 0.002916, 0.1363, 0.03984, 0.05735, 0.002916, 0.1363, 0.008562, 0.1143, 0.01673, 0.09376, 0.01673, 0.09376, 0.02723, 0.0747, 0.002916, 0.1363, 0.02723, 0.0747, 0.03984, 0.05735, 0.002916, 0.1363, 0.03984, 0.05735, 0.05438, 0.04192, 0.0, 0.1593, 0.05438, 0.04192, 0.07062, 0.02858, 0.1704, 0.0, 0.07062, 0.02858, 0.08837, 0.01753, 0.1487, 0.0, 0.08837, 0.01753, 0.1074, 0.008954, 0.1487, 0.0, 0.1074, 0.008954, 0.1276, 0.003048, 0.1487, 0.0, 0.1704, 0.0, 0.2802, 0.05818, 0.05438, 0.04192, 0.2802, 0.05818, 0.3193, 0.1823, 0.265, 0.2998, 0.1489, 0.3417, 0.03918, 0.2835, 0.265, 0.2998, 0.03918, 0.2835, 0.0, 0.1593, 0.05438, 0.04192, 0.265, 0.2998, 0.03918, 0.2835, 0.05438, 0.04192, 0.2241, 0.7312, 0.0435, 0.7182, 0.212, 0.9244, 0.1189, 0.6846, 0.0565, 0.7075, 0.1363, 0.6846, 0.1363, 0.6846, 0.2126, 0.7187, 0.1536, 0.6871, 0.1536, 0.6871, 0.1854, 0.6989, 0.17, 0.692, 0.1854, 0.6989, 0.1536, 0.6871, 0.1996, 0.7079, 0.1996, 0.7079, 0.1536, 0.6871, 0.2126, 0.7187, 0.2126, 0.7187, 0.1363, 0.6846, 0.2241, 0.7312, 0.2241, 0.7312, 0.2555, 0.8305, 0.2341, 0.7451, 0.2341, 0.7451, 0.2555, 0.8119, 0.2424, 0.7603, 0.2424, 0.7603, 0.2555, 0.8119, 0.2488, 0.7766, 0.2488, 0.7766, 0.2555, 0.8119, 0.2532, 0.7938, 0.2555, 0.8119, 0.2341, 0.7451, 0.2555, 0.8305, 0.2555, 0.8305, 0.2236, 0.9121, 0.2531, 0.849, 0.2531, 0.849, 0.2421, 0.883, 0.2486, 0.8665, 0.2421, 0.883, 0.2531, 0.849, 0.2337, 0.8982, 0.2337, 0.8982, 0.2531, 0.849, 0.2236, 0.9121, 0.2236, 0.9121, 0.2555, 0.8305, 0.212, 0.9244, 0.212, 0.9244, 0.1191, 0.958, 0.199, 0.9351, 0.199, 0.9351, 0.1365, 0.958, 0.1848, 0.944, 0.1848, 0.944, 0.1365, 0.958, 0.1695, 0.9508, 0.1695, 0.9508, 0.1365, 0.958, 0.1534, 0.9555, 0.1365, 0.958, 0.199, 0.9351, 0.1191, 0.958, 0.1191, 0.958, 0.04288, 0.9239, 0.1019, 0.9555, 0.1019, 0.9555, 0.0701, 0.9437, 0.0855, 0.9506, 0.0701, 0.9437, 0.1019, 0.9555, 0.05585, 0.9347, 0.05585, 0.9347, 0.1019, 0.9555, 0.04288, 0.9239, 0.04288, 0.9239, 0.1191, 0.958, 0.03134, 0.9114, 0.03134, 0.9114, 0.0, 0.8121, 0.02137, 0.8975, 0.02137, 0.8975, 0.0, 0.8307, 0.01311, 0.8823, 0.01311, 0.8823, 0.0, 0.8307, 0.006695, 0.866, 0.006695, 0.866, 0.0, 0.8307, 0.002279, 0.8488, 0.0, 0.8307, 0.02137, 0.8975, 0.0, 0.8121, 0.0, 0.8121, 0.03188, 0.7305, 0.002333, 0.7936, 0.002333, 0.7936, 0.01339, 0.7596, 0.00685, 0.7761, 0.01339, 0.7596, 0.002333, 0.7936, 0.02178, 0.7444, 0.02178, 0.7444, 0.002333, 0.7936, 0.03188, 0.7305, 0.03188, 0.7305, 0.0, 0.8121, 0.0435, 0.7182, 0.0435, 0.7182, 0.1363, 0.6846, 0.0565, 0.7075, 0.0565, 0.7075, 0.1189, 0.6846, 0.0707, 0.6986, 0.0707, 0.6986, 0.1189, 0.6846, 0.08595, 0.6918, 0.08595, 0.6918, 0.1189, 0.6846, 0.1021, 0.6871, 0.1363, 0.6846, 0.0435, 0.7182, 0.2241, 0.7312, 0.2241, 0.7312, 0.212, 0.9244, 0.2555, 0.8305, 0.1191, 0.958, 0.212, 0.9244, 0.03134, 0.9114, 0.03134, 0.9114, 0.0435, 0.7182, 0.0, 0.8121, 0.212, 0.9244, 0.0435, 0.7182, 0.03134, 0.9114, 0.8648, 0.1566, 0.9161, 0.123, 0.8652, 0.1219, 0.9184, 0.05459, 0.8688, 0.02384, 0.8675, 0.0535, 0.2813, 0.9911, 0.2564, 0.9445, 0.2597, 0.9989, 0.8652, 0.1886, 0.9157, 0.1576, 0.8648, 0.1566, 0.9171, 0.08799, 0.8675, 0.0535, 0.8662, 0.0869, 0.6352, 0.686, 0.6169, 0.7397, 0.6352, 0.7405, 0.8668, 0.2161, 0.9161, 0.1897, 0.8652, 0.1886, 0.9161, 0.123, 0.8662, 0.0869, 0.8652, 0.1219, 0.9197, 0.02493, 0.8698, 0.0, 0.8688, 0.02384, 0.8698, 0.2369, 0.9177, 0.2172, 0.8668, 0.2161, 0.2564, 0.8299, 0.3078, 0.7875, 0.3073, 0.8308, 0.2603, 0.664, 0.31, 0.7019, 0.2591, 0.701, 0.8952, 0.2983, 0.8648, 0.2521, 0.8918, 0.2439, 0.2568, 0.87, 0.3073, 0.8308, 0.3077, 0.8709, 0.2591, 0.701, 0.3088, 0.7437, 0.2579, 0.7428, 0.6166, 0.7414, 0.5937, 0.7951, 0.5937, 0.7405, 0.2582, 0.9043, 0.3077, 0.8709, 0.3092, 0.9052, 0.2579, 0.7428, 0.3078, 0.7875, 0.2569, 0.7866, 0.2611, 0.6342, 0.3112, 0.6648, 0.2603, 0.664, 0.2611, 0.9302, 0.3092, 0.9052, 0.312, 0.9311, 0.9499, 0.6454, 0.9192, 0.6691, 0.948, 0.6814, 0.3847, 0.6755, 0.3518, 0.6556, 0.3629, 0.6881, 0.3629, 0.6881, 0.332, 0.682, 0.3469, 0.7092, 0.3469, 0.7092, 0.319, 0.7167, 0.3365, 0.737, 0.3365, 0.737, 0.3125, 0.757, 0.3313, 0.7692, 0.3313, 0.7692, 0.312, 0.8003, 0.3309, 0.8039, 0.3309, 0.8039, 0.3172, 0.844, 0.335, 0.8388, 0.3172, 0.844, 0.3433, 0.872, 0.335, 0.8388, 0.3275, 0.8855, 0.3553, 0.9013, 0.3433, 0.872, 0.3425, 0.9222, 0.3708, 0.9248, 0.3553, 0.9013, 0.3618, 0.9514, 0.3894, 0.9402, 0.3708, 0.9248, 0.927, 0.3818, 0.8984, 0.3739, 0.9101, 0.3993, 0.9101, 0.3993, 0.8822, 0.4053, 0.8971, 0.4244, 0.8971, 0.4244, 0.871, 0.4435, 0.8882, 0.455, 0.8882, 0.455, 0.8651, 0.486, 0.8834, 0.489, 0.8829, 0.5242, 0.8651, 0.486, 0.8645, 0.53, 0.8869, 0.5586, 0.8645, 0.53, 0.8695, 0.573, 0.8955, 0.59, 0.8695, 0.573, 0.8802, 0.6122, 0.9087, 0.6164, 0.8802, 0.6122, 0.8967, 0.6452, 0.9268, 0.6355, 0.8967, 0.6452, 0.9192, 0.6691, 0.9195, 0.352, 0.9499, 0.3791, 0.9467, 0.3427, 0.6169, 0.7397, 0.5937, 0.6937, 0.5937, 0.7402, 0.3851, 0.9707, 0.4122, 0.9389, 0.3894, 0.9402, 0.8952, 0.2983, 0.9246, 0.238, 0.9246, 0.3069, 0.3056, 0.9311, 0.2813, 0.9911, 0.3056, 1.0, 0.412, 0.6342, 0.3847, 0.6755, 0.4128, 0.6803, 0.2564, 0.6754, 0.2281, 0.6392, 0.2564, 0.6342, 0.6548, 0.3428, 0.6548, 0.6853, 0.6386, 0.6852, 0.4435, 0.6851, 0.4435, 0.3427, 0.4613, 0.3427, 0.6047, 0.6851, 0.6047, 0.3427, 0.6224, 0.3427, 0.8499, 0.0001613, 0.8499, 0.3426, 0.8334, 0.3426, 0.2261, 0.3417, 0.2261, 0.6841, 0.2113, 0.6843, 0.4613, 0.6851, 0.4613, 0.3427, 0.4806, 0.3427, 0.6224, 0.6851, 0.6224, 0.3427, 0.6386, 0.3427, 0.8334, 0.0001085, 0.8334, 0.3426, 0.8153, 0.3425, 0.2113, 0.3418, 0.2113, 0.6843, 0.1947, 0.6844, 0.4806, 0.6851, 0.4806, 0.3427, 0.5011, 0.3427, 0.8645, 0.3427, 0.8645, 0.6851, 0.85, 0.6852, 0.8153, 6.512e-05, 0.8153, 0.3425, 0.7958, 0.3425, 0.1947, 0.3419, 0.1947, 0.6844, 0.1766, 0.6845, 0.5011, 0.6851, 0.5011, 0.3427, 0.5226, 0.3427, 0.85, 0.3427, 0.85, 0.6852, 0.8337, 0.6853, 0.7958, 3.197e-05, 0.7958, 0.3425, 0.7752, 0.3425, 0.1572, 0.6384, 0.1572, 0.3421, 0.1766, 0.342, 0.1766, 0.342, 0.1766, 0.6845, 0.1572, 0.6384, 0.8337, 0.3428, 0.8337, 0.6853, 0.8158, 0.6853, 0.7752, 1.003e-05, 0.7752, 0.3425, 0.7535, 0.3425, 0.1365, 0.38, 0.1365, 0.3422, 0.1572, 0.3421, 0.1572, 0.6384, 0.1572, 0.6846, 0.1365, 0.6846, 0.1365, 0.38, 0.1572, 0.3421, 0.1572, 0.6384, 0.8158, 0.3429, 0.8158, 0.6853, 0.7965, 0.6853, 0.7535, 0.0, 0.7535, 0.3425, 0.7318, 0.3425, 0.1149, 0.6846, 0.1149, 0.3422, 0.1365, 0.38, 0.1149, 0.3422, 0.1365, 0.3422, 0.1365, 0.38, 0.7965, 0.3429, 0.7965, 0.6853, 0.776, 0.6854, 0.7318, 2.711e-06, 0.7318, 0.3425, 0.7108, 0.3425, 0.09315, 0.3787, 0.09315, 0.3422, 0.1149, 0.3422, 0.1149, 0.3422, 0.1149, 0.6846, 0.09315, 0.6434, 0.1149, 0.6846, 0.09315, 0.6846, 0.09315, 0.6434, 0.776, 0.3429, 0.776, 0.6854, 0.7544, 0.6854, 0.7108, 1.77e-05, 0.7108, 0.3425, 0.6908, 0.3425, 0.07218, 0.6846, 0.07218, 0.3421, 0.09315, 0.6434, 0.07218, 0.3421, 0.09315, 0.3422, 0.09315, 0.3787, 0.07218, 0.3421, 0.09315, 0.3787, 0.09315, 0.6434, 0.7544, 0.3429, 0.7544, 0.6854, 0.7326, 0.6854, 0.6908, 4.416e-05, 0.6908, 0.3425, 0.672, 0.3425, 0.07218, 0.3421, 0.07218, 0.6846, 0.05218, 0.6845, 0.7326, 0.3429, 0.7326, 0.6854, 0.7116, 0.6854, 0.672, 8.129e-05, 0.672, 0.3425, 0.6545, 0.3426, 0.5226, 0.6851, 0.5226, 0.3427, 0.5444, 0.3427, 0.05218, 0.3421, 0.05218, 0.6845, 0.03335, 0.6844, 0.7116, 0.3429, 0.7116, 0.6854, 0.6915, 0.6853, 0.6545, 0.0001284, 0.6545, 0.3426, 0.6386, 0.3426, 0.5444, 0.6851, 0.5444, 0.3427, 0.5655, 0.3427, 0.03335, 0.342, 0.03335, 0.6844, 0.01589, 0.6843, 0.6915, 0.3429, 0.6915, 0.6853, 0.6725, 0.6853, 0.4128, 0.6851, 0.4128, 0.3427, 0.4273, 0.3427, 0.5655, 0.6851, 0.5655, 0.3427, 0.5856, 0.3427, 0.01589, 0.3419, 0.01589, 0.6843, 0.0, 0.6842, 0.6725, 0.3428, 0.6725, 0.6853, 0.6548, 0.6853, 0.4273, 0.6851, 0.4273, 0.3427, 0.4435, 0.3427, 0.5856, 0.6851, 0.5856, 0.3427, 0.6047, 0.3427, 0.8648, 0.0002226, 0.8648, 0.3427, 0.8499, 0.3426, 0.5192, 0.6853, 0.5018, 0.6853, 0.5018, 0.9764, 0.3238, 0.6342, 0.3412, 0.6341, 0.3412, 0.3431, 0.7485, 0.9767, 0.7649, 0.9766, 0.7649, 0.6855, 0.536, 0.6853, 0.5192, 0.6853, 0.5192, 0.9764, 0.3064, 0.6341, 0.3238, 0.6342, 0.3238, 0.3431, 0.7312, 0.9767, 0.7485, 0.9767, 0.7485, 0.6856, 0.552, 0.6853, 0.536, 0.6853, 0.536, 0.9764, 0.2897, 0.6341, 0.3064, 0.6341, 0.3064, 0.3431, 0.7138, 0.9767, 0.7312, 0.9767, 0.7312, 0.6856, 0.5671, 0.6853, 0.552, 0.6853, 0.552, 0.9764, 0.2737, 0.6341, 0.2897, 0.6341, 0.2897, 0.343, 0.697, 0.9767, 0.7138, 0.9767, 0.7138, 0.6856, 0.581, 0.6852, 0.5671, 0.6853, 0.5671, 0.9764, 0.8947, 0.9765, 0.9122, 0.9765, 0.9122, 0.6854, 0.2586, 0.634, 0.2737, 0.6341, 0.2737, 0.343, 0.6809, 0.9766, 0.697, 0.9767, 0.697, 0.6856, 0.5937, 0.6852, 0.581, 0.6852, 0.581, 0.9763, 0.8779, 0.9765, 0.8947, 0.9765, 0.8947, 0.6854, 0.2446, 0.6339, 0.2586, 0.634, 0.2586, 0.3429, 0.6657, 0.9766, 0.6809, 0.9766, 0.6809, 0.6855, 0.9884, 0.9765, 1.0, 0.9765, 1.0, 0.6854, 0.8618, 0.9765, 0.8779, 0.9765, 0.8779, 0.6854, 0.2319, 0.6338, 0.2446, 0.6339, 0.2446, 0.3428, 0.6516, 0.9766, 0.6657, 0.9766, 0.6657, 0.6855, 0.9755, 0.9765, 0.9884, 0.9765, 0.9884, 0.6854, 0.8465, 0.9765, 0.8618, 0.9765, 0.8618, 0.6854, 0.4247, 0.6852, 0.4128, 0.6851, 0.4128, 0.9762, 0.6386, 0.9765, 0.6516, 0.9766, 0.6516, 0.6855, 0.9612, 0.9765, 0.9755, 0.9765, 0.9755, 0.6854, 0.8323, 0.9765, 0.8465, 0.9765, 0.8465, 0.6854, 0.4379, 0.6852, 0.4247, 0.6852, 0.4247, 0.9763, 0.401, 0.6339, 0.4128, 0.6338, 0.4128, 0.3427, 0.9458, 0.9765, 0.9612, 0.9765, 0.9612, 0.6854, 0.8194, 0.9765, 0.8323, 0.9765, 0.8323, 0.6854, 0.4524, 0.6853, 0.4379, 0.6852, 0.4379, 0.9763, 0.3877, 0.634, 0.401, 0.6339, 0.401, 0.3428, 0.9294, 0.9765, 0.9458, 0.9765, 0.9458, 0.6854, 0.8077, 0.9765, 0.8194, 0.9765, 0.8194, 0.6854, 0.468, 0.6853, 0.4524, 0.6853, 0.4524, 0.9764, 0.3732, 0.634, 0.3877, 0.634, 0.3877, 0.3429, 0.9122, 0.9765, 0.9294, 0.9765, 0.9294, 0.6854, 0.7947, 0.9766, 0.8077, 0.9765, 0.8077, 0.6854, 0.4845, 0.6853, 0.468, 0.6853, 0.468, 0.9764, 0.3577, 0.6341, 0.3732, 0.634, 0.3732, 0.343, 0.7804, 0.9766, 0.7947, 0.9766, 0.7947, 0.6855, 0.5018, 0.6853, 0.4845, 0.6853, 0.4845, 0.9764, 0.3412, 0.6341, 0.3577, 0.6341, 0.3577, 0.343, 0.7649, 0.9766, 0.7804, 0.9766, 0.7804, 0.6855, 0.585, 0.2991, 0.5688, 0.3126, 0.5508, 0.2842, 0.5688, 0.3126, 0.551, 0.3238, 0.5366, 0.2932, 0.5995, 0.2835, 0.585, 0.2991, 0.5638, 0.2734, 0.5995, 0.2835, 0.5754, 0.261, 0.5853, 0.2471, 0.6119, 0.2661, 0.5853, 0.2471, 0.5936, 0.2319, 0.6223, 0.2471, 0.5936, 0.2319, 0.6, 0.2156, 0.6303, 0.2267, 0.6, 0.2156, 0.6044, 0.1983, 0.6386, 0.1826, 0.6358, 0.2052, 0.6044, 0.1983, 0.6386, 0.1593, 0.6386, 0.1826, 0.6067, 0.1803, 0.6386, 0.1593, 0.6067, 0.1616, 0.6044, 0.1432, 0.6357, 0.1363, 0.6044, 0.1432, 0.5998, 0.1256, 0.6219, 0.09376, 0.6301, 0.1143, 0.5998, 0.1256, 0.6114, 0.0747, 0.6219, 0.09376, 0.5933, 0.1092, 0.5988, 0.05736, 0.6114, 0.0747, 0.5849, 0.09393, 0.5843, 0.04192, 0.5988, 0.05736, 0.5748, 0.08005, 0.5843, 0.04192, 0.5632, 0.06771, 0.5502, 0.05703, 0.568, 0.02858, 0.5502, 0.05703, 0.536, 0.04819, 0.5503, 0.01753, 0.536, 0.04819, 0.5208, 0.04133, 0.5312, 0.008955, 0.5208, 0.04133, 0.5046, 0.03661, 0.49, 1.96e-07, 0.5111, 0.003048, 0.5046, 0.03661, 0.4682, 0.0, 0.49, 1.96e-07, 0.4878, 0.03417, 0.4682, 0.0, 0.4704, 0.03417, 0.4531, 0.03667, 0.4467, 0.00312, 0.4531, 0.03667, 0.4367, 0.0415, 0.407, 0.0179, 0.4262, 0.009161, 0.4367, 0.0415, 0.3891, 0.02913, 0.407, 0.0179, 0.4213, 0.04849, 0.3729, 0.04263, 0.3891, 0.02913, 0.4071, 0.05748, 0.3585, 0.05818, 0.3729, 0.04263, 0.3941, 0.06828, 0.3585, 0.05818, 0.3826, 0.08071, 0.3726, 0.09462, 0.3461, 0.07556, 0.3726, 0.09462, 0.3644, 0.1098, 0.3357, 0.09456, 0.3644, 0.1098, 0.3579, 0.1261, 0.3277, 0.115, 0.3579, 0.1261, 0.3535, 0.1434, 0.3193, 0.1591, 0.3222, 0.1365, 0.3535, 0.1434, 0.3193, 0.1823, 0.3193, 0.1591, 0.3513, 0.1614, 0.3193, 0.1823, 0.3513, 0.18, 0.3536, 0.1985, 0.3223, 0.2054, 0.3536, 0.1985, 0.3581, 0.216, 0.3361, 0.2479, 0.3279, 0.2273, 0.3581, 0.216, 0.3466, 0.267, 0.3361, 0.2479, 0.3646, 0.2325, 0.3592, 0.2843, 0.3466, 0.267, 0.373, 0.2478, 0.3737, 0.2998, 0.3592, 0.2843, 0.3831, 0.2616, 0.3737, 0.2998, 0.3947, 0.274, 0.4077, 0.2847, 0.39, 0.3131, 0.4077, 0.2847, 0.4219, 0.2935, 0.4077, 0.3242, 0.4219, 0.2935, 0.4372, 0.3004, 0.4268, 0.3327, 0.4372, 0.3004, 0.4533, 0.3051, 0.468, 0.3417, 0.4469, 0.3386, 0.4533, 0.3051, 0.4897, 0.3417, 0.468, 0.3417, 0.4702, 0.3075, 0.4897, 0.3417, 0.4876, 0.3075, 0.5048, 0.305, 0.5113, 0.3386, 0.5048, 0.305, 0.5212, 0.3002, 0.551, 0.3238, 0.5318, 0.3325, 0.5212, 0.3002, 0.8648, 0.1566, 0.9157, 0.1576, 0.9161, 0.123, 0.9184, 0.05459, 0.9197, 0.02493, 0.8688, 0.02384, 0.2813, 0.9911, 0.278, 0.9367, 0.2564, 0.9445, 0.8652, 0.1886, 0.9161, 0.1897, 0.9157, 0.1576, 0.9171, 0.08799, 0.9184, 0.05459, 0.8675, 0.0535, 0.6352, 0.686, 0.6169, 0.6851, 0.6169, 0.7397, 0.8668, 0.2161, 0.9177, 0.2172, 0.9161, 0.1897, 0.9161, 0.123, 0.9171, 0.08799, 0.8662, 0.0869, 0.9197, 0.02493, 0.9207, 0.001091, 0.8698, 0.0, 0.8698, 0.2369, 0.9207, 0.238, 0.9177, 0.2172, 0.2564, 0.8299, 0.2569, 0.7866, 0.3078, 0.7875, 0.2603, 0.664, 0.3112, 0.6648, 0.31, 0.7019, 0.8952, 0.2983, 0.8681, 0.3065, 0.8648, 0.2521, 0.2568, 0.87, 0.2564, 0.8299, 0.3073, 0.8308, 0.2591, 0.701, 0.31, 0.7019, 0.3088, 0.7437, 0.6166, 0.7414, 0.6166, 0.7959, 0.5937, 0.7951, 0.2582, 0.9043, 0.2568, 0.87, 0.3077, 0.8709, 0.2579, 0.7428, 0.3088, 0.7437, 0.3078, 0.7875, 0.2611, 0.6342, 0.312, 0.635, 0.3112, 0.6648, 0.2611, 0.9302, 0.2582, 0.9043, 0.3092, 0.9052, 0.9499, 0.6454, 0.9268, 0.6355, 0.9192, 0.6691, 0.3847, 0.6755, 0.379, 0.6399, 0.3518, 0.6556, 0.3629, 0.6881, 0.3518, 0.6556, 0.332, 0.682, 0.3469, 0.7092, 0.332, 0.682, 0.319, 0.7167, 0.3365, 0.737, 0.319, 0.7167, 0.3125, 0.757, 0.3313, 0.7692, 0.3125, 0.757, 0.312, 0.8003, 0.3309, 0.8039, 0.312, 0.8003, 0.3172, 0.844, 0.3172, 0.844, 0.3275, 0.8855, 0.3433, 0.872, 0.3275, 0.8855, 0.3425, 0.9222, 0.3553, 0.9013, 0.3425, 0.9222, 0.3618, 0.9514, 0.3708, 0.9248, 0.3618, 0.9514, 0.3851, 0.9707, 0.3894, 0.9402, 0.927, 0.3818, 0.9195, 0.352, 0.8984, 0.3739, 0.9101, 0.3993, 0.8984, 0.3739, 0.8822, 0.4053, 0.8971, 0.4244, 0.8822, 0.4053, 0.871, 0.4435, 0.8882, 0.455, 0.871, 0.4435, 0.8651, 0.486, 0.8829, 0.5242, 0.8834, 0.489, 0.8651, 0.486, 0.8869, 0.5586, 0.8829, 0.5242, 0.8645, 0.53, 0.8955, 0.59, 0.8869, 0.5586, 0.8695, 0.573, 0.9087, 0.6164, 0.8955, 0.59, 0.8802, 0.6122, 0.9268, 0.6355, 0.9087, 0.6164, 0.8967, 0.6452, 0.9195, 0.352, 0.927, 0.3818, 0.9499, 0.3791, 0.6169, 0.7397, 0.6169, 0.6851, 0.5937, 0.6937, 0.3851, 0.9707, 0.4128, 0.9767, 0.4122, 0.9389, 0.8952, 0.2983, 0.8918, 0.2439, 0.9246, 0.238, 0.3056, 0.9311, 0.278, 0.9367, 0.2813, 0.9911, 0.412, 0.6342, 0.379, 0.6399, 0.3847, 0.6755, 0.2564, 0.6754, 0.2331, 0.6749, 0.2281, 0.6392])
me_beziercircle_003.materials.append(mat_material_001)
me_beziercircle_003.use_remesh_preserve_volume = False
me_beziercircle_003.use_remesh_preserve_attributes = False
me_beziercircle_003.use_mirror_vertex_groups = False
me_beziercircle_003.update()

# ---- objects
ob_light = bpy.data.objects.new('Light', light_light)
ob_camera = bpy.data.objects.new('Camera', cam_camera)
ob_beziercircle_003 = bpy.data.objects.new('BezierCircle.003', me_beziercircle_003)

# ---- transforms, parenting, visibility, modifiers, constraints
ob_light.location = (4.076, 1.005, 5.904)
ob_light.rotation_euler = (0.6503, 0.05522, 1.866)
ob_light.lock_rotations_4d = False
ob_light.empty_display_type = 'ARROWS'
ob_light.color = (0.0, 0.0, 0.0, 0.0)
ob_light.lineart.crease_threshold = 0.0
ob_camera.location = (7.359, -6.926, 4.958)
ob_camera.rotation_euler = (1.109, 0.0, 0.8149)
ob_camera.lock_rotations_4d = False
ob_camera.empty_display_type = 'ARROWS'
ob_camera.color = (0.0, 0.0, 0.0, 0.0)
ob_camera.display_type = 'WIRE'
ob_camera.lineart.crease_threshold = 0.0
ob_beziercircle_003.location = (0.0, 0.0, 2.0)
ob_beziercircle_003.scale = (0.8, 0.8, 0.8)
ob_beziercircle_003.lineart.crease_threshold = 0.0

# ---- collection membership
col_collection.objects.link(ob_light)
col_collection.objects.link(ob_camera)
col_collection.objects.link(ob_beziercircle_003)

# ---- scene / render settings (as saved in the file)
scene.camera = ob_camera
scene.frame_start = 1; scene.frame_end = 250; scene.frame_set(1)
scene.render.engine = 'BLENDER_EEVEE_NEXT'
scene.cycles.use_denoising = False
scene.cycles.samples = 128
scene.cycles.sampling_pattern = 'TABULATED_SOBOL'
scene.cycles.use_adaptive_sampling = False
scene.cycles.use_light_tree = False
scene.view_settings.view_transform = 'Filmic'
bpy.context.view_layer.update()
